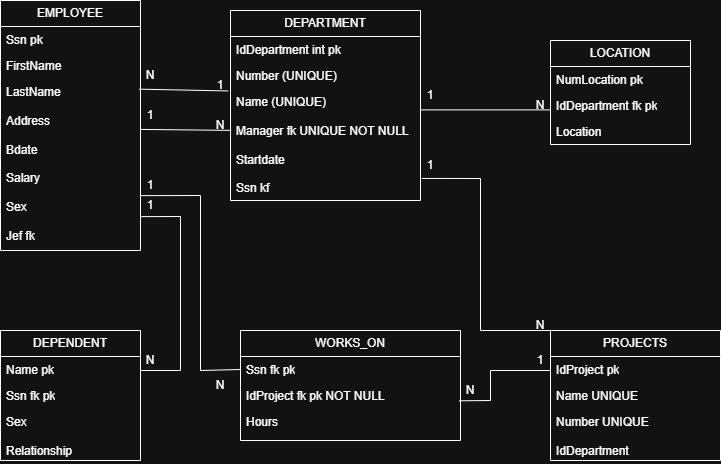

The diagram above was exported from draw.io. Its source (the exported page's mxGraphModel, read from the mxfile embedded in the PNG):
<mxGraphModel dx="2020" dy="1030" grid="1" gridSize="10" guides="1" tooltips="1" connect="1" arrows="1" fold="1" page="1" pageScale="1" pageWidth="850" pageHeight="1100" math="0" shadow="0">
  <root>
    <mxCell id="0" />
    <mxCell id="1" parent="0" />
    <mxCell id="-32rPuJ_QeRc01Zn8-_I-1" parent="1" style="swimlane;fontStyle=0;childLayout=stackLayout;horizontal=1;startSize=26;fillColor=none;horizontalStack=0;resizeParent=1;resizeParentMax=0;resizeLast=0;collapsible=1;marginBottom=0;whiteSpace=wrap;html=1;" value="EMPLOYEE" vertex="1">
      <mxGeometry height="250" width="140" x="80" y="190" as="geometry" />
    </mxCell>
    <mxCell id="-32rPuJ_QeRc01Zn8-_I-2" parent="-32rPuJ_QeRc01Zn8-_I-1" style="text;strokeColor=none;fillColor=none;align=left;verticalAlign=top;spacingLeft=4;spacingRight=4;overflow=hidden;rotatable=0;points=[[0,0.5],[1,0.5]];portConstraint=eastwest;whiteSpace=wrap;html=1;" value="Ssn pk" vertex="1">
      <mxGeometry height="26" width="140" y="26" as="geometry" />
    </mxCell>
    <mxCell id="-32rPuJ_QeRc01Zn8-_I-3" parent="-32rPuJ_QeRc01Zn8-_I-1" style="text;strokeColor=none;fillColor=none;align=left;verticalAlign=top;spacingLeft=4;spacingRight=4;overflow=hidden;rotatable=0;points=[[0,0.5],[1,0.5]];portConstraint=eastwest;whiteSpace=wrap;html=1;" value="FirstName&amp;nbsp;" vertex="1">
      <mxGeometry height="26" width="140" y="52" as="geometry" />
    </mxCell>
    <mxCell id="-32rPuJ_QeRc01Zn8-_I-4" parent="-32rPuJ_QeRc01Zn8-_I-1" style="text;strokeColor=none;fillColor=none;align=left;verticalAlign=top;spacingLeft=4;spacingRight=4;overflow=hidden;rotatable=0;points=[[0,0.5],[1,0.5]];portConstraint=eastwest;whiteSpace=wrap;html=1;" value="LastName&amp;nbsp;&lt;div&gt;&lt;br&gt;&lt;/div&gt;&lt;div&gt;Address&lt;/div&gt;&lt;div&gt;&lt;br&gt;&lt;/div&gt;&lt;div&gt;Bdate&lt;/div&gt;&lt;div&gt;&lt;br&gt;&lt;/div&gt;&lt;div&gt;Salary&lt;/div&gt;&lt;div&gt;&lt;br&gt;&lt;/div&gt;&lt;div&gt;Sex&lt;/div&gt;&lt;div&gt;&lt;br&gt;&lt;/div&gt;&lt;div&gt;Jef fk&lt;/div&gt;&lt;div&gt;&lt;br&gt;&lt;/div&gt;" vertex="1">
      <mxGeometry height="172" width="140" y="78" as="geometry" />
    </mxCell>
    <mxCell id="-32rPuJ_QeRc01Zn8-_I-5" parent="1" style="swimlane;fontStyle=0;childLayout=stackLayout;horizontal=1;startSize=26;fillColor=none;horizontalStack=0;resizeParent=1;resizeParentMax=0;resizeLast=0;collapsible=1;marginBottom=0;whiteSpace=wrap;html=1;" value="DEPARTMENT" vertex="1">
      <mxGeometry height="190" width="190" x="310" y="200" as="geometry" />
    </mxCell>
    <mxCell id="-32rPuJ_QeRc01Zn8-_I-6" parent="-32rPuJ_QeRc01Zn8-_I-5" style="text;strokeColor=none;fillColor=none;align=left;verticalAlign=top;spacingLeft=4;spacingRight=4;overflow=hidden;rotatable=0;points=[[0,0.5],[1,0.5]];portConstraint=eastwest;whiteSpace=wrap;html=1;" value="IdDepartment int pk" vertex="1">
      <mxGeometry height="26" width="190" y="26" as="geometry" />
    </mxCell>
    <mxCell id="-32rPuJ_QeRc01Zn8-_I-7" parent="-32rPuJ_QeRc01Zn8-_I-5" style="text;strokeColor=none;fillColor=none;align=left;verticalAlign=top;spacingLeft=4;spacingRight=4;overflow=hidden;rotatable=0;points=[[0,0.5],[1,0.5]];portConstraint=eastwest;whiteSpace=wrap;html=1;" value="Number (UNIQUE)" vertex="1">
      <mxGeometry height="26" width="190" y="52" as="geometry" />
    </mxCell>
    <mxCell id="-32rPuJ_QeRc01Zn8-_I-8" parent="-32rPuJ_QeRc01Zn8-_I-5" style="text;strokeColor=none;fillColor=none;align=left;verticalAlign=top;spacingLeft=4;spacingRight=4;overflow=hidden;rotatable=0;points=[[0,0.5],[1,0.5]];portConstraint=eastwest;whiteSpace=wrap;html=1;" value="Name (UNIQUE)&lt;div&gt;&lt;br&gt;&lt;/div&gt;&lt;div&gt;Manager fk UNIQUE NOT NULL&lt;/div&gt;&lt;div&gt;&lt;br&gt;&lt;/div&gt;&lt;div&gt;Startdate&lt;/div&gt;&lt;div&gt;&lt;br&gt;&lt;/div&gt;&lt;div&gt;Ssn kf&lt;/div&gt;" vertex="1">
      <mxGeometry height="112" width="190" y="78" as="geometry" />
    </mxCell>
    <mxCell id="-32rPuJ_QeRc01Zn8-_I-9" parent="1" style="swimlane;fontStyle=0;childLayout=stackLayout;horizontal=1;startSize=26;fillColor=none;horizontalStack=0;resizeParent=1;resizeParentMax=0;resizeLast=0;collapsible=1;marginBottom=0;whiteSpace=wrap;html=1;" value="LOCATION" vertex="1">
      <mxGeometry height="104" width="140" x="630" y="230" as="geometry" />
    </mxCell>
    <mxCell id="-32rPuJ_QeRc01Zn8-_I-10" parent="-32rPuJ_QeRc01Zn8-_I-9" style="text;strokeColor=none;fillColor=none;align=left;verticalAlign=top;spacingLeft=4;spacingRight=4;overflow=hidden;rotatable=0;points=[[0,0.5],[1,0.5]];portConstraint=eastwest;whiteSpace=wrap;html=1;" value="NumLocation pk" vertex="1">
      <mxGeometry height="26" width="140" y="26" as="geometry" />
    </mxCell>
    <mxCell id="-32rPuJ_QeRc01Zn8-_I-11" parent="-32rPuJ_QeRc01Zn8-_I-9" style="text;strokeColor=none;fillColor=none;align=left;verticalAlign=top;spacingLeft=4;spacingRight=4;overflow=hidden;rotatable=0;points=[[0,0.5],[1,0.5]];portConstraint=eastwest;whiteSpace=wrap;html=1;" value="IdDepartment fk pk" vertex="1">
      <mxGeometry height="26" width="140" y="52" as="geometry" />
    </mxCell>
    <mxCell id="-32rPuJ_QeRc01Zn8-_I-12" parent="-32rPuJ_QeRc01Zn8-_I-9" style="text;strokeColor=none;fillColor=none;align=left;verticalAlign=top;spacingLeft=4;spacingRight=4;overflow=hidden;rotatable=0;points=[[0,0.5],[1,0.5]];portConstraint=eastwest;whiteSpace=wrap;html=1;" value="Location" vertex="1">
      <mxGeometry height="26" width="140" y="78" as="geometry" />
    </mxCell>
    <mxCell id="-32rPuJ_QeRc01Zn8-_I-13" parent="1" style="swimlane;fontStyle=0;childLayout=stackLayout;horizontal=1;startSize=26;fillColor=none;horizontalStack=0;resizeParent=1;resizeParentMax=0;resizeLast=0;collapsible=1;marginBottom=0;whiteSpace=wrap;html=1;" value="DEPENDENT" vertex="1">
      <mxGeometry height="130" width="140" x="80" y="520" as="geometry" />
    </mxCell>
    <mxCell id="-32rPuJ_QeRc01Zn8-_I-14" parent="-32rPuJ_QeRc01Zn8-_I-13" style="text;strokeColor=none;fillColor=none;align=left;verticalAlign=top;spacingLeft=4;spacingRight=4;overflow=hidden;rotatable=0;points=[[0,0.5],[1,0.5]];portConstraint=eastwest;whiteSpace=wrap;html=1;" value="Name pk" vertex="1">
      <mxGeometry height="26" width="140" y="26" as="geometry" />
    </mxCell>
    <mxCell id="-32rPuJ_QeRc01Zn8-_I-15" parent="-32rPuJ_QeRc01Zn8-_I-13" style="text;strokeColor=none;fillColor=none;align=left;verticalAlign=top;spacingLeft=4;spacingRight=4;overflow=hidden;rotatable=0;points=[[0,0.5],[1,0.5]];portConstraint=eastwest;whiteSpace=wrap;html=1;" value="Ssn fk pk" vertex="1">
      <mxGeometry height="26" width="140" y="52" as="geometry" />
    </mxCell>
    <mxCell id="-32rPuJ_QeRc01Zn8-_I-16" parent="-32rPuJ_QeRc01Zn8-_I-13" style="text;strokeColor=none;fillColor=none;align=left;verticalAlign=top;spacingLeft=4;spacingRight=4;overflow=hidden;rotatable=0;points=[[0,0.5],[1,0.5]];portConstraint=eastwest;whiteSpace=wrap;html=1;" value="Sex&lt;div&gt;&lt;br&gt;&lt;/div&gt;&lt;div&gt;Relationship&lt;/div&gt;" vertex="1">
      <mxGeometry height="52" width="140" y="78" as="geometry" />
    </mxCell>
    <mxCell id="-32rPuJ_QeRc01Zn8-_I-17" parent="1" style="swimlane;fontStyle=0;childLayout=stackLayout;horizontal=1;startSize=26;fillColor=none;horizontalStack=0;resizeParent=1;resizeParentMax=0;resizeLast=0;collapsible=1;marginBottom=0;whiteSpace=wrap;html=1;" value="WORKS_ON" vertex="1">
      <mxGeometry height="110" width="220" x="320" y="520" as="geometry" />
    </mxCell>
    <mxCell id="-32rPuJ_QeRc01Zn8-_I-18" parent="-32rPuJ_QeRc01Zn8-_I-17" style="text;strokeColor=none;fillColor=none;align=left;verticalAlign=top;spacingLeft=4;spacingRight=4;overflow=hidden;rotatable=0;points=[[0,0.5],[1,0.5]];portConstraint=eastwest;whiteSpace=wrap;html=1;" value="Ssn fk pk" vertex="1">
      <mxGeometry height="26" width="220" y="26" as="geometry" />
    </mxCell>
    <mxCell id="-32rPuJ_QeRc01Zn8-_I-19" parent="-32rPuJ_QeRc01Zn8-_I-17" style="text;strokeColor=none;fillColor=none;align=left;verticalAlign=top;spacingLeft=4;spacingRight=4;overflow=hidden;rotatable=0;points=[[0,0.5],[1,0.5]];portConstraint=eastwest;whiteSpace=wrap;html=1;" value="IdProject fk pk NOT NULL" vertex="1">
      <mxGeometry height="26" width="220" y="52" as="geometry" />
    </mxCell>
    <mxCell id="-32rPuJ_QeRc01Zn8-_I-20" parent="-32rPuJ_QeRc01Zn8-_I-17" style="text;strokeColor=none;fillColor=none;align=left;verticalAlign=top;spacingLeft=4;spacingRight=4;overflow=hidden;rotatable=0;points=[[0,0.5],[1,0.5]];portConstraint=eastwest;whiteSpace=wrap;html=1;" value="Hours" vertex="1">
      <mxGeometry height="32" width="220" y="78" as="geometry" />
    </mxCell>
    <mxCell id="-32rPuJ_QeRc01Zn8-_I-21" parent="1" style="swimlane;fontStyle=0;childLayout=stackLayout;horizontal=1;startSize=26;fillColor=none;horizontalStack=0;resizeParent=1;resizeParentMax=0;resizeLast=0;collapsible=1;marginBottom=0;whiteSpace=wrap;html=1;" value="PROJECTS" vertex="1">
      <mxGeometry height="130" width="170" x="630" y="520" as="geometry" />
    </mxCell>
    <mxCell id="-32rPuJ_QeRc01Zn8-_I-22" parent="-32rPuJ_QeRc01Zn8-_I-21" style="text;strokeColor=none;fillColor=none;align=left;verticalAlign=top;spacingLeft=4;spacingRight=4;overflow=hidden;rotatable=0;points=[[0,0.5],[1,0.5]];portConstraint=eastwest;whiteSpace=wrap;html=1;" value="IdProject pk" vertex="1">
      <mxGeometry height="26" width="170" y="26" as="geometry" />
    </mxCell>
    <mxCell id="-32rPuJ_QeRc01Zn8-_I-23" parent="-32rPuJ_QeRc01Zn8-_I-21" style="text;strokeColor=none;fillColor=none;align=left;verticalAlign=top;spacingLeft=4;spacingRight=4;overflow=hidden;rotatable=0;points=[[0,0.5],[1,0.5]];portConstraint=eastwest;whiteSpace=wrap;html=1;" value="Name UNIQUE" vertex="1">
      <mxGeometry height="26" width="170" y="52" as="geometry" />
    </mxCell>
    <mxCell id="-32rPuJ_QeRc01Zn8-_I-24" parent="-32rPuJ_QeRc01Zn8-_I-21" style="text;strokeColor=none;fillColor=none;align=left;verticalAlign=top;spacingLeft=4;spacingRight=4;overflow=hidden;rotatable=0;points=[[0,0.5],[1,0.5]];portConstraint=eastwest;whiteSpace=wrap;html=1;" value="Number UNIQUE&lt;div&gt;&lt;br&gt;&lt;/div&gt;&lt;div&gt;IdDepartment&lt;/div&gt;" vertex="1">
      <mxGeometry height="52" width="170" y="78" as="geometry" />
    </mxCell>
    <mxCell id="-32rPuJ_QeRc01Zn8-_I-25" edge="1" parent="1" source="-32rPuJ_QeRc01Zn8-_I-4" style="endArrow=none;endFill=0;endSize=12;html=1;rounded=0;exitX=0.99;exitY=0.062;exitDx=0;exitDy=0;exitPerimeter=0;entryX=-0.012;entryY=0.022;entryDx=0;entryDy=0;entryPerimeter=0;" target="-32rPuJ_QeRc01Zn8-_I-8" value="">
      <mxGeometry relative="1" width="160" as="geometry">
        <mxPoint x="300" y="390" as="sourcePoint" />
        <mxPoint x="460" y="390" as="targetPoint" />
      </mxGeometry>
    </mxCell>
    <mxCell id="-32rPuJ_QeRc01Zn8-_I-26" edge="1" parent="1" source="-32rPuJ_QeRc01Zn8-_I-4" style="endArrow=none;endFill=0;endSize=12;html=1;rounded=0;entryX=0.004;entryY=0.374;entryDx=0;entryDy=0;entryPerimeter=0;exitX=1.002;exitY=0.296;exitDx=0;exitDy=0;exitPerimeter=0;" target="-32rPuJ_QeRc01Zn8-_I-8" value="">
      <mxGeometry relative="1" width="160" as="geometry">
        <mxPoint x="240" y="280" as="sourcePoint" />
        <mxPoint x="300" y="320" as="targetPoint" />
      </mxGeometry>
    </mxCell>
    <mxCell id="-32rPuJ_QeRc01Zn8-_I-27" edge="1" parent="1" source="-32rPuJ_QeRc01Zn8-_I-8" style="endArrow=none;endFill=0;endSize=12;html=1;rounded=0;exitX=0.997;exitY=0.191;exitDx=0;exitDy=0;exitPerimeter=0;entryX=0;entryY=0.669;entryDx=0;entryDy=0;entryPerimeter=0;" target="-32rPuJ_QeRc01Zn8-_I-11" value="">
      <mxGeometry relative="1" width="160" as="geometry">
        <mxPoint x="570" y="340" as="sourcePoint" />
        <mxPoint x="659" y="341" as="targetPoint" />
      </mxGeometry>
    </mxCell>
    <mxCell id="-32rPuJ_QeRc01Zn8-_I-28" edge="1" parent="1" source="-32rPuJ_QeRc01Zn8-_I-4" style="endArrow=none;endFill=0;endSize=12;html=1;rounded=0;exitX=1.006;exitY=0.803;exitDx=0;exitDy=0;exitPerimeter=0;" value="">
      <mxGeometry relative="1" width="160" as="geometry">
        <Array as="points">
          <mxPoint x="260" y="406" />
          <mxPoint x="260" y="560" />
        </Array>
        <mxPoint x="310" y="460" as="sourcePoint" />
        <mxPoint x="220" y="560" as="targetPoint" />
      </mxGeometry>
    </mxCell>
    <mxCell id="-32rPuJ_QeRc01Zn8-_I-29" edge="1" parent="1" source="-32rPuJ_QeRc01Zn8-_I-4" style="endArrow=none;endFill=0;endSize=12;html=1;rounded=0;exitX=0.996;exitY=0.681;exitDx=0;exitDy=0;exitPerimeter=0;entryX=0;entryY=0.5;entryDx=0;entryDy=0;" target="-32rPuJ_QeRc01Zn8-_I-18" value="">
      <mxGeometry relative="1" width="160" as="geometry">
        <Array as="points">
          <mxPoint x="280" y="385" />
          <mxPoint x="280" y="560" />
        </Array>
        <mxPoint x="400" y="460" as="sourcePoint" />
        <mxPoint x="280" y="590" as="targetPoint" />
      </mxGeometry>
    </mxCell>
    <mxCell id="-32rPuJ_QeRc01Zn8-_I-30" edge="1" parent="1" source="-32rPuJ_QeRc01Zn8-_I-19" style="endArrow=none;endFill=0;endSize=12;html=1;rounded=0;exitX=0.993;exitY=0.705;exitDx=0;exitDy=0;exitPerimeter=0;" value="">
      <mxGeometry relative="1" width="160" as="geometry">
        <Array as="points">
          <mxPoint x="570" y="590" />
          <mxPoint x="570" y="560" />
        </Array>
        <mxPoint x="660" y="470" as="sourcePoint" />
        <mxPoint x="630" y="560" as="targetPoint" />
      </mxGeometry>
    </mxCell>
    <mxCell id="-32rPuJ_QeRc01Zn8-_I-31" parent="1" style="text;html=1;whiteSpace=wrap;strokeColor=none;fillColor=none;align=center;verticalAlign=middle;rounded=0;" value="N" vertex="1">
      <mxGeometry height="30" width="60" x="200" y="250" as="geometry" />
    </mxCell>
    <mxCell id="-32rPuJ_QeRc01Zn8-_I-32" parent="1" style="text;html=1;whiteSpace=wrap;strokeColor=none;fillColor=none;align=center;verticalAlign=middle;rounded=0;" value="N" vertex="1">
      <mxGeometry height="30" width="60" x="270" y="300" as="geometry" />
    </mxCell>
    <mxCell id="-32rPuJ_QeRc01Zn8-_I-33" parent="1" style="text;html=1;whiteSpace=wrap;strokeColor=none;fillColor=none;align=center;verticalAlign=middle;rounded=0;" value="N" vertex="1">
      <mxGeometry height="30" width="60" x="200" y="535" as="geometry" />
    </mxCell>
    <mxCell id="-32rPuJ_QeRc01Zn8-_I-34" parent="1" style="text;html=1;whiteSpace=wrap;strokeColor=none;fillColor=none;align=center;verticalAlign=middle;rounded=0;" value="N" vertex="1">
      <mxGeometry height="30" width="60" x="270" y="560" as="geometry" />
    </mxCell>
    <mxCell id="-32rPuJ_QeRc01Zn8-_I-35" parent="1" style="text;html=1;whiteSpace=wrap;strokeColor=none;fillColor=none;align=center;verticalAlign=middle;rounded=0;" value="N" vertex="1">
      <mxGeometry height="30" width="60" x="520" y="565" as="geometry" />
    </mxCell>
    <mxCell id="-32rPuJ_QeRc01Zn8-_I-36" parent="1" style="text;html=1;whiteSpace=wrap;strokeColor=none;fillColor=none;align=center;verticalAlign=middle;rounded=0;" value="N" vertex="1">
      <mxGeometry height="30" width="60" x="590" y="280" as="geometry" />
    </mxCell>
    <mxCell id="-32rPuJ_QeRc01Zn8-_I-37" parent="1" style="text;html=1;whiteSpace=wrap;strokeColor=none;fillColor=none;align=center;verticalAlign=middle;rounded=0;" value="1" vertex="1">
      <mxGeometry height="30" width="60" x="480" y="270" as="geometry" />
    </mxCell>
    <mxCell id="-32rPuJ_QeRc01Zn8-_I-38" parent="1" style="text;html=1;whiteSpace=wrap;strokeColor=none;fillColor=none;align=center;verticalAlign=middle;rounded=0;" value="1" vertex="1">
      <mxGeometry height="30" width="60" x="590" y="535" as="geometry" />
    </mxCell>
    <mxCell id="-32rPuJ_QeRc01Zn8-_I-39" parent="1" style="text;html=1;whiteSpace=wrap;strokeColor=none;fillColor=none;align=center;verticalAlign=middle;rounded=0;" value="1" vertex="1">
      <mxGeometry height="30" width="60" x="200" y="360" as="geometry" />
    </mxCell>
    <mxCell id="-32rPuJ_QeRc01Zn8-_I-40" parent="1" style="text;html=1;whiteSpace=wrap;strokeColor=none;fillColor=none;align=center;verticalAlign=middle;rounded=0;" value="1" vertex="1">
      <mxGeometry height="30" width="60" x="200" y="380" as="geometry" />
    </mxCell>
    <mxCell id="-32rPuJ_QeRc01Zn8-_I-41" parent="1" style="text;html=1;whiteSpace=wrap;strokeColor=none;fillColor=none;align=center;verticalAlign=middle;rounded=0;" value="1" vertex="1">
      <mxGeometry height="30" width="60" x="270" y="260" as="geometry" />
    </mxCell>
    <mxCell id="-32rPuJ_QeRc01Zn8-_I-42" parent="1" style="text;html=1;whiteSpace=wrap;strokeColor=none;fillColor=none;align=center;verticalAlign=middle;rounded=0;" value="1" vertex="1">
      <mxGeometry height="30" width="60" x="200" y="290" as="geometry" />
    </mxCell>
    <mxCell id="-32rPuJ_QeRc01Zn8-_I-43" edge="1" parent="1" source="-32rPuJ_QeRc01Zn8-_I-8" style="endArrow=none;endFill=0;endSize=12;html=1;rounded=0;exitX=1.007;exitY=0.803;exitDx=0;exitDy=0;exitPerimeter=0;entryX=0;entryY=0;entryDx=0;entryDy=0;" target="-32rPuJ_QeRc01Zn8-_I-21" value="">
      <mxGeometry relative="1" width="160" as="geometry">
        <Array as="points">
          <mxPoint x="560" y="368" />
          <mxPoint x="560" y="520" />
        </Array>
        <mxPoint x="490" y="480" as="sourcePoint" />
        <mxPoint x="627" y="530" as="targetPoint" />
      </mxGeometry>
    </mxCell>
    <mxCell id="-32rPuJ_QeRc01Zn8-_I-44" parent="1" style="text;html=1;whiteSpace=wrap;strokeColor=none;fillColor=none;align=center;verticalAlign=middle;rounded=0;" value="1" vertex="1">
      <mxGeometry height="30" width="60" x="480" y="340" as="geometry" />
    </mxCell>
    <mxCell id="-32rPuJ_QeRc01Zn8-_I-45" parent="1" style="text;html=1;whiteSpace=wrap;strokeColor=none;fillColor=none;align=center;verticalAlign=middle;rounded=0;" value="N" vertex="1">
      <mxGeometry height="30" width="60" x="590" y="500" as="geometry" />
    </mxCell>
  </root>
</mxGraphModel>